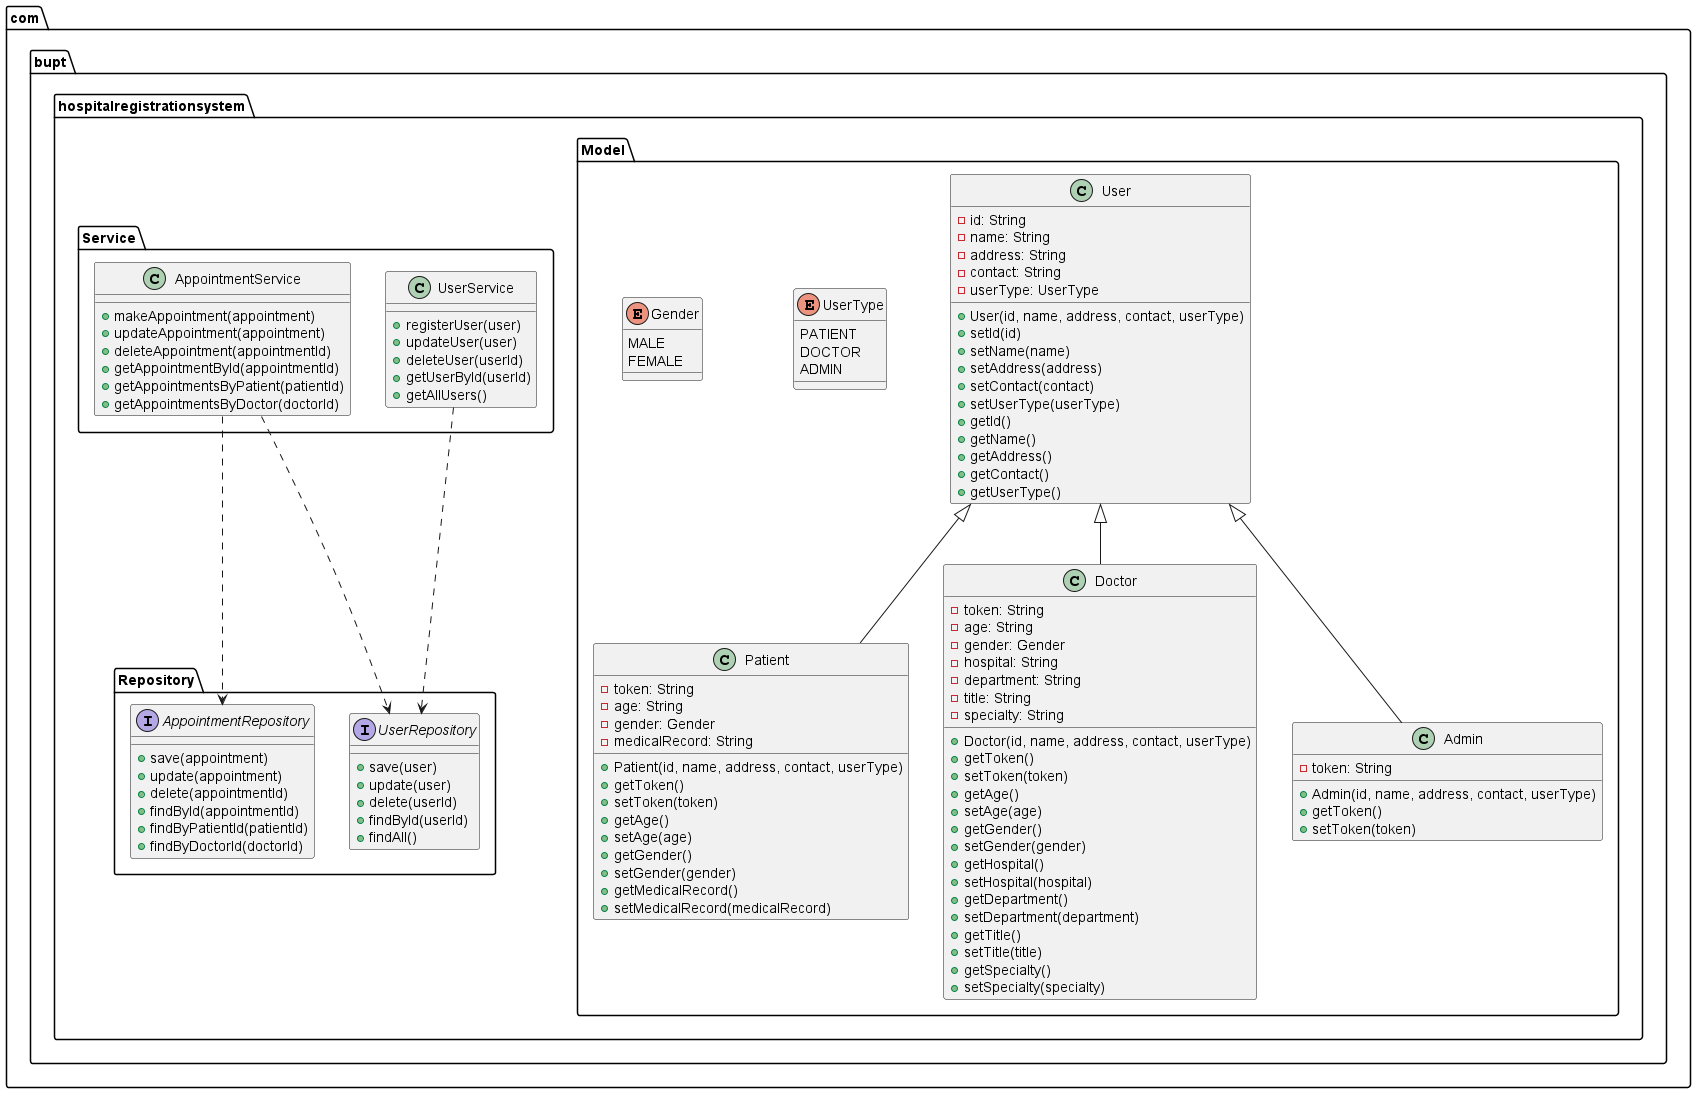

The diagram above was rendered by PlantUML. Its source (embedded in the PNG):
@startuml class
package com.bupt.hospitalregistrationsystem.Model {
  class User {
    - id: String
    - name: String
    - address: String
    - contact: String
    - userType: UserType
    + User(id, name, address, contact, userType)
    + setId(id)
    + setName(name)
    + setAddress(address)
    + setContact(contact)
    + setUserType(userType)
    + getId()
    + getName()
    + getAddress()
    + getContact()
    + getUserType()
  }

  class Patient {
    - token: String
    - age: String
    - gender: Gender
    - medicalRecord: String
    + Patient(id, name, address, contact, userType)
    + getToken()
    + setToken(token)
    + getAge()
    + setAge(age)
    + getGender()
    + setGender(gender)
    + getMedicalRecord()
    + setMedicalRecord(medicalRecord)
  }

  class Doctor {
    - token: String
    - age: String
    - gender: Gender
    - hospital: String
    - department: String
    - title: String
    - specialty: String
    + Doctor(id, name, address, contact, userType)
    + getToken()
    + setToken(token)
    + getAge()
    + setAge(age)
    + getGender()
    + setGender(gender)
    + getHospital()
    + setHospital(hospital)
    + getDepartment()
    + setDepartment(department)
    + getTitle()
    + setTitle(title)
    + getSpecialty()
    + setSpecialty(specialty)
  }

  class Admin {
    - token: String
    + Admin(id, name, address, contact, userType)
    + getToken()
    + setToken(token)
  }

  enum UserType {
    PATIENT
    DOCTOR
    ADMIN
  }

  enum Gender {
    MALE
    FEMALE
  }

  User <|-- Patient
  User <|-- Doctor
  User <|-- Admin
}

package com.bupt.hospitalregistrationsystem.Service {
  class UserService {
    + registerUser(user)
    + updateUser(user)
    + deleteUser(userId)
    + getUserById(userId)
    + getAllUsers()
  }

  class AppointmentService {
    + makeAppointment(appointment)
    + updateAppointment(appointment)
    + deleteAppointment(appointmentId)
    + getAppointmentById(appointmentId)
    + getAppointmentsByPatient(patientId)
    + getAppointmentsByDoctor(doctorId)
  }
}

package com.bupt.hospitalregistrationsystem.Repository {
  interface UserRepository {
    + save(user)
    + update(user)
    + delete(userId)
    + findById(userId)
    + findAll()
  }

  interface AppointmentRepository {
    + save(appointment)
    + update(appointment)
    + delete(appointmentId)
    + findById(appointmentId)
    + findByPatientId(patientId)
    + findByDoctorId(doctorId)
  }
}

UserService ..> UserRepository
AppointmentService ..> AppointmentRepository
AppointmentService ..> UserRepository

@enduml